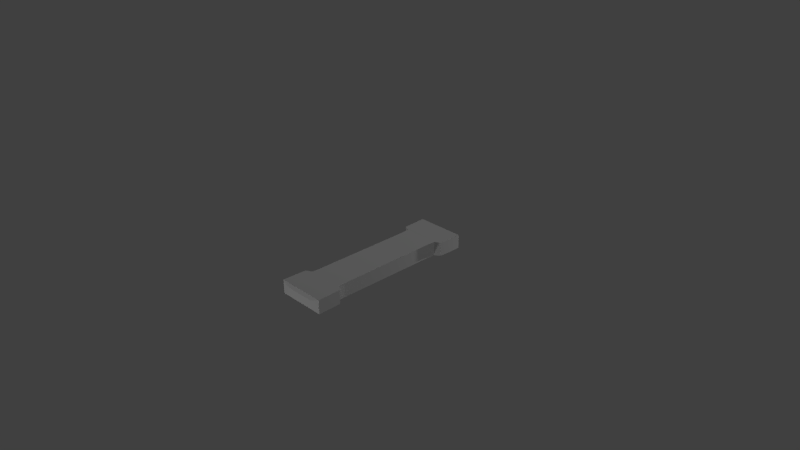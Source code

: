 # Source: arcanoide.blend  (saved by Blender 2.68.0; exported with 4.5.12 LTS)
import bpy
from mathutils import Matrix  # noqa: F401  (used for matrix-valued properties, if any)

bpy.ops.wm.read_factory_settings(use_empty=True)
scene = bpy.context.scene
scene.name = 'Scene'

# ---- collections
col_collection_1 = bpy.data.collections.new('Collection 1'); scene.collection.children.link(col_collection_1)

# ---- materials (node trees are filled in below, after node groups)
mat_material = bpy.data.materials.new('Material')
mat_material.alpha_threshold = 0.0
mat_material.use_transparent_shadow = False
mat_material.roughness = 0.5
mat_material.line_color = (0.0, 0.0, 0.0, 1.0)

# ---- material node trees

# ---- world
world_world = bpy.data.worlds.new('World'); scene.world = world_world
world_world.color = (0.05088, 0.05088, 0.05088)
world_world.use_sun_shadow = False
world_world.sun_shadow_jitter_overblur = 0.0
world_world.cycles.sampling_method = 'MANUAL'
world_world.cycles.sample_map_resolution = 256

# ---- cameras
cam_camera = bpy.data.cameras.new('Camera')
cam_camera.clip_end = 100.0
cam_camera.lens = 35.0
cam_camera.sensor_width = 32.0
cam_camera.sensor_height = 18.0
cam_camera.ortho_scale = 7.314
cam_camera.dof.focus_distance = 0.0
cam_camera.dof.aperture_fstop = 128.0

# ---- lights
light_point_002 = bpy.data.lights.new('Point.002', 'POINT')
light_point_002.transmission_factor = 0.0
light_point_002.energy = 100.0
light_point_002.shadow_buffer_clip_start = 0.5
light_point_002.shadow_soft_size = 0.1
light_point_002.shadow_maximum_resolution = 0.006
light_point_002.use_absolute_resolution = True
light_point_002.cycles.use_multiple_importance_sampling = False
light_point_001 = bpy.data.lights.new('Point.001', 'POINT')
light_point_001.transmission_factor = 0.0
light_point_001.energy = 100.0
light_point_001.shadow_buffer_clip_start = 0.5
light_point_001.shadow_soft_size = 0.1
light_point_001.shadow_maximum_resolution = 0.006
light_point_001.use_absolute_resolution = True
light_point_001.cycles.use_multiple_importance_sampling = False
light_point = bpy.data.lights.new('Point', 'POINT')
light_point.transmission_factor = 0.0
light_point.energy = 100.0
light_point.shadow_buffer_clip_start = 0.5
light_point.shadow_soft_size = 0.1
light_point.shadow_maximum_resolution = 0.006
light_point.use_absolute_resolution = True
light_point.cycles.use_multiple_importance_sampling = False
light_lamp = bpy.data.lights.new('Lamp', 'POINT')
light_lamp.transmission_factor = 0.0
light_lamp.cutoff_distance = 30.0
light_lamp.energy = 100.0
light_lamp.shadow_buffer_clip_start = 1.001
light_lamp.shadow_soft_size = 0.1
light_lamp.shadow_maximum_resolution = 0.006
light_lamp.use_absolute_resolution = True
light_lamp.cycles.use_multiple_importance_sampling = False

# ---- meshes
me_arkanoide = bpy.data.meshes.new('Arkanoide')
me_arkanoide.from_pydata([(0.5475, 0.5041, -0.0095), (-0.4368, 1.004, -0.4065), (0.5475, 1.004, -0.4065), (-0.4368, 0.5041, -0.4065), (0.5475, 0.5041, -0.4065), (-0.4368, 1.004, -0.0095), (0.5475, 1.004, -0.0095), (-0.4368, 0.5041, -0.0095), (-0.4368, 1.433, -0.4065), (0.5475, 1.433, -0.4065), (-0.4368, 1.433, -0.0095), (0.5475, 1.433, -0.0095), (-0.6118, 1.732, -0.3957), (0.7225, 1.732, -0.3957), (-0.6118, 1.732, -0.003578), (0.7225, 1.732, -0.003578), (-0.6336, 2.397, -0.3957), (0.7443, 2.397, -0.3957), (-0.6336, 2.397, -0.003578), (0.7443, 2.397, -0.003578), (0.563, 1.645, -0.4065), (-0.4523, 1.645, -0.4065), (0.563, 1.645, -0.0095), (-0.4523, 1.645, -0.0095), (-0.3666, 2.448, -0.325), (0.4773, 2.448, -0.325), (-0.3666, 2.453, -0.09101), (0.4773, 2.453, -0.09101), (-0.6239, 2.101, -0.003578), (0.7346, 2.101, -0.003578), (-0.6239, 2.101, -0.3957), (0.7346, 2.101, -0.3957), (0.5475, 0.5041, -0.208), (-0.4368, 1.004, -0.208), (0.5475, 1.004, -0.208), (-0.4368, 0.5041, -0.208), (-0.4368, 1.433, -0.208), (0.5475, 1.433, -0.208), (-0.6118, 1.732, -0.208), (0.7225, 1.732, -0.208), (-0.6336, 2.397, -0.208), (0.7443, 2.397, -0.208), (0.563, 1.645, -0.208), (-0.4523, 1.645, -0.208), (-0.3666, 2.451, -0.208), (0.4773, 2.451, -0.208), (-0.6239, 2.101, -0.208), (0.7346, 2.101, -0.208), (0.3869, 0.5041, -0.0095), (0.3869, 1.004, -0.0095), (0.3869, 1.004, -0.4065), (0.3869, 0.5041, -0.4065), (0.3869, 1.433, -0.0095), (0.3869, 1.433, -0.4065), (0.5048, 1.732, -0.003578), (0.5048, 1.732, -0.3957), (0.5195, 2.397, -0.003578), (0.5195, 2.397, -0.3957), (0.3974, 1.645, -0.4065), (0.3974, 1.645, -0.0095), (0.3396, 2.453, -0.09101), (0.3396, 2.448, -0.325), (0.513, 2.101, -0.003578), (0.513, 2.101, -0.3957), (0.3396, 2.451, -0.208), (0.247, 0.5041, -0.0095), (0.247, 1.004, -0.4065), (0.247, 1.433, -0.4065), (0.3151, 1.732, -0.3957), (0.3236, 2.397, -0.3957), (0.253, 1.645, -0.0095), (0.2196, 2.448, -0.325), (0.3198, 2.101, -0.003578), (0.2196, 2.451, -0.208), (0.247, 1.004, -0.0095), (0.247, 0.5041, -0.4065), (0.247, 1.433, -0.0095), (0.3151, 1.732, -0.003578), (0.3236, 2.397, -0.003578), (0.253, 1.645, -0.4065), (0.2196, 2.453, -0.09101), (0.3198, 2.101, -0.3957), (0.08024, 0.5041, -0.0095), (0.08024, 1.004, -0.4065), (0.08024, 1.433, -0.4065), (0.08909, 1.732, -0.3957), (0.09019, 2.397, -0.3957), (0.08102, 1.645, -0.0095), (0.07669, 2.448, -0.325), (0.0897, 2.101, -0.003578), (0.07669, 2.451, -0.208), (0.08024, 1.004, -0.0095), (0.08024, 0.5041, -0.4065), (0.08024, 1.433, -0.0095), (0.08909, 1.732, -0.003578), (0.09019, 2.397, -0.003578), (0.08102, 1.645, -0.4065), (0.07669, 2.453, -0.09101), (0.0897, 2.101, -0.3957), (-0.1022, 0.5041, -0.0095), (-0.1022, 1.004, -0.4065), (-0.1022, 1.433, -0.4065), (-0.1583, 1.732, -0.3957), (-0.1653, 2.397, -0.3957), (-0.1072, 1.645, -0.0095), (-0.07978, 2.448, -0.325), (-0.1622, 2.101, -0.003578), (-0.07978, 2.451, -0.208), (-0.1022, 1.004, -0.0095), (-0.1022, 0.5041, -0.4065), (-0.1022, 1.433, -0.0095), (-0.1583, 1.732, -0.003578), (-0.1653, 2.397, -0.003578), (-0.1072, 1.645, -0.4065), (-0.07978, 2.453, -0.09101), (-0.1622, 2.101, -0.3957), (-0.2833, 0.5041, -0.0095), (-0.2833, 1.004, -0.4065), (-0.2833, 1.433, -0.4065), (-0.4037, 1.732, -0.3957), (-0.4187, 2.397, -0.3957), (-0.294, 1.645, -0.0095), (-0.235, 2.448, -0.325), (-0.4121, 2.101, -0.003578), (-0.235, 2.451, -0.208), (-0.2833, 1.004, -0.0095), (-0.2833, 0.5041, -0.4065), (-0.2833, 1.433, -0.0095), (-0.4037, 1.732, -0.003578), (-0.4187, 2.397, -0.003578), (-0.294, 1.645, -0.4065), (-0.235, 2.453, -0.09101), (-0.4121, 2.101, -0.3957), (0.5475, -0.5041, -0.0095), (-0.4368, -1.004, -0.4065), (0.5475, -1.004, -0.4065), (-0.4368, -0.5041, -0.4065), (0.5475, -0.5041, -0.4065), (-0.4368, -1.004, -0.0095), (0.5475, -1.004, -0.0095), (-0.4368, -0.5041, -0.0095), (-0.4368, 0.0, -0.0095), (-0.4368, 0.0, -0.4065), (0.5475, 0.0, -0.0095), (0.5475, 0.0, -0.4065), (-0.4368, -1.433, -0.4065), (0.5475, -1.433, -0.4065), (-0.4368, -1.433, -0.0095), (0.5475, -1.433, -0.0095), (-0.6118, -1.732, -0.3926), (0.7225, -1.732, -0.3926), (-0.6118, -1.732, -0.007784), (0.7225, -1.732, -0.007784), (-0.6336, -2.397, -0.3926), (0.7443, -2.397, -0.3926), (-0.6336, -2.397, -0.007784), (0.7443, -2.397, -0.007784), (0.563, -1.645, -0.4065), (-0.4523, -1.645, -0.4065), (0.563, -1.645, -0.0095), (-0.4523, -1.645, -0.0095), (-0.3666, -2.448, -0.325), (0.4773, -2.448, -0.325), (-0.3666, -2.453, -0.09101), (0.4773, -2.453, -0.09101), (-0.6239, -2.101, -0.007784), (0.7346, -2.101, -0.007784), (-0.6239, -2.101, -0.3926), (0.7346, -2.101, -0.3926), (0.5475, -0.5041, -0.208), (-0.4368, -1.004, -0.208), (0.5475, -1.004, -0.208), (-0.4368, -0.5041, -0.208), (-0.4368, 0.0, -0.208), (0.5475, 0.0, -0.208), (-0.4368, -1.433, -0.208), (0.5475, -1.433, -0.208), (-0.6118, -1.732, -0.208), (0.7225, -1.732, -0.208), (-0.6336, -2.397, -0.208), (0.7443, -2.397, -0.208), (0.563, -1.645, -0.208), (-0.4523, -1.645, -0.208), (-0.3666, -2.451, -0.208), (0.4773, -2.451, -0.208), (-0.6239, -2.101, -0.208), (0.7346, -2.101, -0.208), (0.3869, -0.5041, -0.0095), (0.3869, -1.004, -0.0095), (0.3869, -1.004, -0.4065), (0.3869, -0.5041, -0.4065), (0.3869, 0.0, -0.4065), (0.3869, 0.0, -0.0095), (0.3869, -1.433, -0.0095), (0.3869, -1.433, -0.4065), (0.5048, -1.732, -0.007784), (0.5048, -1.732, -0.3926), (0.5195, -2.397, -0.007784), (0.5195, -2.397, -0.3926), (0.3974, -1.645, -0.4065), (0.3974, -1.645, -0.0095), (0.3396, -2.453, -0.09101), (0.3396, -2.448, -0.325), (0.513, -2.101, -0.007784), (0.513, -2.101, -0.3926), (0.3396, -2.451, -0.208), (0.247, -0.5041, -0.0095), (0.247, -1.004, -0.4065), (0.247, 0.0, -0.0095), (0.247, -1.433, -0.4065), (0.3151, -1.732, -0.3926), (0.3236, -2.397, -0.3926), (0.253, -1.645, -0.0095), (0.2196, -2.448, -0.325), (0.3198, -2.101, -0.007784), (0.2196, -2.451, -0.208), (0.247, -1.004, -0.0095), (0.247, -0.5041, -0.4065), (0.247, 0.0, -0.4065), (0.247, -1.433, -0.0095), (0.3151, -1.732, -0.007784), (0.3236, -2.397, -0.007784), (0.253, -1.645, -0.4065), (0.2196, -2.453, -0.09101), (0.3198, -2.101, -0.3926), (0.08024, -0.5041, -0.0095), (0.08024, -1.004, -0.4065), (0.08024, 0.0, -0.0095), (0.08024, -1.433, -0.4065), (0.08909, -1.732, -0.3926), (0.09019, -2.397, -0.3926), (0.08102, -1.645, -0.0095), (0.07669, -2.448, -0.325), (0.0897, -2.101, -0.007784), (0.07669, -2.451, -0.208), (0.08024, -1.004, -0.0095), (0.08024, -0.5041, -0.4065), (0.08024, 0.0, -0.4065), (0.08024, -1.433, -0.0095), (0.08909, -1.732, -0.007784), (0.09019, -2.397, -0.007784), (0.08102, -1.645, -0.4065), (0.07669, -2.453, -0.09101), (0.0897, -2.101, -0.3926), (-0.1022, -0.5041, -0.0095), (-0.1022, -1.004, -0.4065), (-0.1022, 0.0, -0.0095), (-0.1022, -1.433, -0.4065), (-0.1583, -1.732, -0.3926), (-0.1653, -2.397, -0.3926), (-0.1072, -1.645, -0.0095), (-0.07978, -2.448, -0.325), (-0.1622, -2.101, -0.007784), (-0.07978, -2.451, -0.208), (-0.1022, -1.004, -0.0095), (-0.1022, -0.5041, -0.4065), (-0.1022, 0.0, -0.4065), (-0.1022, -1.433, -0.0095), (-0.1583, -1.732, -0.007784), (-0.1653, -2.397, -0.007784), (-0.1072, -1.645, -0.4065), (-0.07978, -2.453, -0.09101), (-0.1622, -2.101, -0.3926), (-0.2833, -0.5041, -0.0095), (-0.2833, -1.004, -0.4065), (-0.2833, 0.0, -0.0095), (-0.2833, -1.433, -0.4065), (-0.4037, -1.732, -0.3926), (-0.4187, -2.397, -0.3926), (-0.294, -1.645, -0.0095), (-0.235, -2.448, -0.325), (-0.4121, -2.101, -0.007784), (-0.235, -2.451, -0.208), (-0.2833, -1.004, -0.0095), (-0.2833, -0.5041, -0.4065), (-0.2833, 0.0, -0.4065), (-0.2833, -1.433, -0.0095), (-0.4037, -1.732, -0.007784), (-0.4187, -2.397, -0.007784), (-0.294, -1.645, -0.4065), (-0.235, -2.453, -0.09101), (-0.4121, -2.101, -0.3926)], [], [(35, 33, 1, 3), (49, 6, 11, 52), (191, 51, 4, 144), (130, 21, 12, 119), (51, 50, 2, 4), (116, 125, 5, 7), (34, 32, 4, 2), (32, 174, 144, 4), (265, 116, 7, 141), (173, 35, 3, 142), (33, 5, 10, 36), (117, 1, 8, 118), (34, 2, 9, 37), (62, 29, 19, 56), (42, 20, 13, 39), (59, 22, 15, 54), (43, 23, 14, 38), (120, 16, 24, 122), (46, 28, 18, 40), (132, 30, 16, 120), (47, 31, 17, 41), (118, 8, 21, 130), (37, 9, 20, 42), (52, 11, 22, 59), (36, 10, 23, 43), (64, 45, 25, 61), (41, 17, 25, 45), (56, 19, 27, 60), (40, 18, 26, 44), (54, 15, 29, 62), (38, 14, 28, 46), (119, 12, 30, 132), (39, 13, 31, 47), (7, 5, 33, 35), (6, 0, 32, 34), (0, 143, 174, 32), (141, 7, 35, 173), (1, 33, 36, 8), (6, 34, 37, 11), (22, 42, 39, 15), (21, 43, 38, 12), (30, 46, 40, 16), (29, 47, 41, 19), (11, 37, 42, 22), (8, 36, 43, 21), (60, 27, 45, 64), (19, 41, 45, 27), (16, 40, 44, 24), (12, 38, 46, 30), (15, 39, 47, 29), (74, 49, 52, 76), (218, 75, 51, 191), (20, 58, 55, 13), (75, 66, 50, 51), (0, 6, 49, 48), (143, 0, 48, 192), (2, 50, 53, 9), (72, 62, 56, 78), (70, 59, 54, 77), (17, 57, 61, 25), (31, 63, 57, 17), (9, 53, 58, 20), (76, 52, 59, 70), (73, 64, 61, 71), (78, 56, 60, 80), (77, 54, 62, 72), (13, 55, 63, 31), (80, 60, 64, 73), (58, 79, 68, 55), (48, 49, 74, 65), (192, 48, 65, 208), (50, 66, 67, 53), (57, 69, 71, 61), (63, 81, 69, 57), (53, 67, 79, 58), (55, 68, 81, 63), (91, 74, 76, 93), (237, 92, 75, 218), (92, 83, 66, 75), (89, 72, 78, 95), (87, 70, 77, 94), (93, 76, 70, 87), (90, 73, 71, 88), (95, 78, 80, 97), (94, 77, 72, 89), (97, 80, 73, 90), (79, 96, 85, 68), (65, 74, 91, 82), (208, 65, 82, 227), (66, 83, 84, 67), (69, 86, 88, 71), (81, 98, 86, 69), (67, 84, 96, 79), (68, 85, 98, 81), (108, 91, 93, 110), (256, 109, 92, 237), (109, 100, 83, 92), (106, 89, 95, 112), (104, 87, 94, 111), (110, 93, 87, 104), (107, 90, 88, 105), (112, 95, 97, 114), (111, 94, 89, 106), (114, 97, 90, 107), (96, 113, 102, 85), (82, 91, 108, 99), (227, 82, 99, 246), (83, 100, 101, 84), (86, 103, 105, 88), (98, 115, 103, 86), (84, 101, 113, 96), (85, 102, 115, 98), (125, 108, 110, 127), (275, 126, 109, 256), (126, 117, 100, 109), (123, 106, 112, 129), (121, 104, 111, 128), (127, 110, 104, 121), (124, 107, 105, 122), (129, 112, 114, 131), (128, 111, 106, 123), (131, 114, 107, 124), (113, 130, 119, 102), (99, 108, 125, 116), (246, 99, 116, 265), (100, 117, 118, 101), (103, 120, 122, 105), (115, 132, 120, 103), (101, 118, 130, 113), (102, 119, 132, 115), (5, 125, 127, 10), (142, 3, 126, 275), (3, 1, 117, 126), (28, 123, 129, 18), (23, 121, 128, 14), (10, 127, 121, 23), (44, 124, 122, 24), (18, 129, 131, 26), (14, 128, 123, 28), (26, 131, 124, 44), (172, 136, 134, 170), (188, 193, 148, 139), (191, 144, 137, 190), (279, 267, 149, 158), (190, 137, 135, 189), (263, 140, 138, 273), (171, 135, 137, 169), (169, 137, 144, 174), (265, 141, 140, 263), (173, 142, 136, 172), (170, 175, 147, 138), (264, 266, 145, 134), (171, 176, 146, 135), (203, 197, 156, 166), (181, 178, 150, 157), (200, 195, 152, 159), (182, 177, 151, 160), (268, 270, 161, 153), (185, 179, 155, 165), (281, 268, 153, 167), (186, 180, 154, 168), (266, 279, 158, 145), (176, 181, 157, 146), (193, 200, 159, 148), (175, 182, 160, 147), (205, 202, 162, 184), (180, 184, 162, 154), (197, 201, 164, 156), (179, 183, 163, 155), (195, 203, 166, 152), (177, 185, 165, 151), (267, 281, 167, 149), (178, 186, 168, 150), (140, 172, 170, 138), (139, 171, 169, 133), (133, 169, 174, 143), (141, 173, 172, 140), (134, 145, 175, 170), (139, 148, 176, 171), (159, 152, 178, 181), (158, 149, 177, 182), (167, 153, 179, 185), (166, 156, 180, 186), (148, 159, 181, 176), (145, 158, 182, 175), (201, 205, 184, 164), (156, 164, 184, 180), (153, 161, 183, 179), (149, 167, 185, 177), (152, 166, 186, 178), (216, 219, 193, 188), (218, 191, 190, 217), (157, 150, 196, 199), (217, 190, 189, 207), (133, 187, 188, 139), (143, 192, 187, 133), (135, 146, 194, 189), (214, 221, 197, 203), (212, 220, 195, 200), (154, 162, 202, 198), (168, 154, 198, 204), (146, 157, 199, 194), (219, 212, 200, 193), (215, 213, 202, 205), (221, 223, 201, 197), (220, 214, 203, 195), (150, 168, 204, 196), (223, 215, 205, 201), (199, 196, 210, 222), (187, 206, 216, 188), (192, 208, 206, 187), (189, 194, 209, 207), (198, 202, 213, 211), (204, 198, 211, 224), (194, 199, 222, 209), (196, 204, 224, 210), (235, 238, 219, 216), (237, 218, 217, 236), (236, 217, 207, 226), (233, 240, 221, 214), (231, 239, 220, 212), (238, 231, 212, 219), (234, 232, 213, 215), (240, 242, 223, 221), (239, 233, 214, 220), (242, 234, 215, 223), (222, 210, 229, 241), (206, 225, 235, 216), (208, 227, 225, 206), (207, 209, 228, 226), (211, 213, 232, 230), (224, 211, 230, 243), (209, 222, 241, 228), (210, 224, 243, 229), (254, 257, 238, 235), (256, 237, 236, 255), (255, 236, 226, 245), (252, 259, 240, 233), (250, 258, 239, 231), (257, 250, 231, 238), (253, 251, 232, 234), (259, 261, 242, 240), (258, 252, 233, 239), (261, 253, 234, 242), (241, 229, 248, 260), (225, 244, 254, 235), (227, 246, 244, 225), (226, 228, 247, 245), (230, 232, 251, 249), (243, 230, 249, 262), (228, 241, 260, 247), (229, 243, 262, 248), (273, 276, 257, 254), (275, 256, 255, 274), (274, 255, 245, 264), (271, 278, 259, 252), (269, 277, 258, 250), (276, 269, 250, 257), (272, 270, 251, 253), (278, 280, 261, 259), (277, 271, 252, 258), (280, 272, 253, 261), (260, 248, 267, 279), (244, 263, 273, 254), (246, 265, 263, 244), (245, 247, 266, 264), (249, 251, 270, 268), (262, 249, 268, 281), (247, 260, 279, 266), (248, 262, 281, 267), (138, 147, 276, 273), (142, 275, 274, 136), (136, 274, 264, 134), (165, 155, 278, 271), (160, 151, 277, 269), (147, 160, 269, 276), (183, 161, 270, 272), (155, 163, 280, 278), (151, 165, 271, 277), (163, 183, 272, 280)])
_uv = me_arkanoide.uv_layers.new(name='UVMap')
_uv.uv.foreach_set('vector', [0.588, 0.3246, 0.6771, 0.3251, 0.6763, 0.3608, 0.5877, 0.3593, 0.671, 0.1431, 0.6691, 0.1156, 0.7437, 0.1078, 0.7462, 0.1371, 0.4999, 0.4995, 0.5844, 0.5008, 0.5835, 0.5276, 0.4999, 0.5262, 0.7929, 0.398, 0.8003, 0.3671, 0.8291, 0.3572, 0.8132, 0.3835, 0.5844, 0.5008, 0.6683, 0.5046, 0.6666, 0.5315, 0.5835, 0.5276, 0.5878, 0.2628, 0.6766, 0.2614, 0.6771, 0.2891, 0.588, 0.2898, 0.6664, 0.08277, 0.5836, 0.08688, 0.5827, 0.05431, 0.6636, 0.05078, 0.5836, 0.08688, 0.5, 0.08797, 0.5, 0.0552, 0.5827, 0.05431, 0.5, 0.2633, 0.5878, 0.2628, 0.588, 0.2898, 0.5, 0.29, 0.5, 0.3245, 0.588, 0.3246, 0.5877, 0.3593, 0.5, 0.3589, 0.6771, 0.3251, 0.6771, 0.2891, 0.7578, 0.2878, 0.7576, 0.3265, 0.6752, 0.3885, 0.6763, 0.3608, 0.7567, 0.3642, 0.7534, 0.3937, 0.6664, 0.08277, 0.6636, 0.05078, 0.7311, 0.04256, 0.7373, 0.07412, 0.8599, 0.1119, 0.857, 0.07612, 0.9026, 0.06917, 0.9071, 0.106, 0.7718, 0.06573, 0.7631, 0.03507, 0.7887, 0.02322, 0.7977, 0.05596, 0.7844, 0.1331, 0.7845, 0.1011, 0.8088, 0.08414, 0.8002, 0.115, 0.7984, 0.3272, 0.8014, 0.2877, 0.8308, 0.2992, 0.8261, 0.3276, 0.9193, 0.4019, 0.9247, 0.3667, 0.9375, 0.4132, 0.9343, 0.4344, 0.8794, 0.3292, 0.879, 0.2945, 0.9257, 0.2926, 0.9262, 0.3298, 0.8718, 0.3961, 0.8776, 0.3622, 0.9247, 0.3667, 0.9193, 0.4019, 0.8507, 0.04336, 0.8433, 0.009856, 0.888, 7.82e-05, 0.8955, 0.03427, 0.7534, 0.3937, 0.7567, 0.3642, 0.8003, 0.3671, 0.7929, 0.398, 0.7373, 0.07412, 0.7311, 0.04256, 0.7631, 0.03507, 0.7718, 0.06573, 0.7462, 0.1371, 0.7437, 0.1078, 0.7845, 0.1011, 0.7844, 0.1331, 0.7576, 0.3265, 0.7578, 0.2878, 0.8014, 0.2877, 0.7984, 0.3272, 0.9391, 0.5306, 0.9356, 0.5528, 0.9168, 0.5499, 0.9202, 0.5276, 0.9286, 0.597, 0.8914, 0.5907, 0.9168, 0.5499, 0.9356, 0.5528, 0.973, 0.566, 0.9659, 0.6027, 0.9544, 0.5557, 0.9581, 0.5336, 0.9623, 0.3714, 0.9999, 0.377, 0.9751, 0.4185, 0.9563, 0.4159, 0.8002, 0.115, 0.8088, 0.08414, 0.857, 0.07612, 0.8599, 0.1119, 0.8261, 0.3276, 0.8308, 0.2992, 0.879, 0.2945, 0.8794, 0.3292, 0.8132, 0.3835, 0.8291, 0.3572, 0.8776, 0.3622, 0.8718, 0.3961, 0.7977, 0.05596, 0.7887, 0.02322, 0.8433, 0.009856, 0.8507, 0.04336, 0.588, 0.2898, 0.6771, 0.2891, 0.6771, 0.3251, 0.588, 0.3246, 0.6691, 0.1156, 0.5847, 0.1199, 0.5836, 0.08688, 0.6664, 0.08277, 0.5847, 0.1199, 0.5, 0.1211, 0.5, 0.08797, 0.5836, 0.08688, 0.5, 0.29, 0.588, 0.2898, 0.588, 0.3246, 0.5, 0.3245, 0.6763, 0.3608, 0.6771, 0.3251, 0.7576, 0.3265, 0.7567, 0.3642, 0.6691, 0.1156, 0.6664, 0.08277, 0.7373, 0.07412, 0.7437, 0.1078, 0.7845, 0.1011, 0.7718, 0.06573, 0.7977, 0.05596, 0.8088, 0.08414, 0.8003, 0.3671, 0.7984, 0.3272, 0.8261, 0.3276, 0.8291, 0.3572, 0.8776, 0.3622, 0.8794, 0.3292, 0.9262, 0.3298, 0.9247, 0.3667, 0.857, 0.07612, 0.8507, 0.04336, 0.8955, 0.03427, 0.9026, 0.06917, 0.7437, 0.1078, 0.7373, 0.07412, 0.7718, 0.06573, 0.7845, 0.1011, 0.7567, 0.3642, 0.7576, 0.3265, 0.7984, 0.3272, 0.8003, 0.3671, 0.9581, 0.5336, 0.9544, 0.5557, 0.9356, 0.5528, 0.9391, 0.5306, 0.9659, 0.6027, 0.9286, 0.597, 0.9356, 0.5528, 0.9544, 0.5557, 0.9247, 0.3667, 0.9623, 0.3714, 0.9563, 0.4159, 0.9375, 0.4132, 0.8291, 0.3572, 0.8261, 0.3276, 0.8794, 0.3292, 0.8776, 0.3622, 0.8088, 0.08414, 0.7977, 0.05596, 0.8507, 0.04336, 0.857, 0.07612, 0.6724, 0.1674, 0.671, 0.1431, 0.7462, 0.1371, 0.748, 0.1621, 0.4999, 0.476, 0.5851, 0.4772, 0.5844, 0.5008, 0.4999, 0.4995, 0.7718, 0.5436, 0.7752, 0.5164, 0.7879, 0.536, 0.7831, 0.5716, 0.5851, 0.4772, 0.6698, 0.481, 0.6683, 0.5046, 0.5844, 0.5008, 0.5847, 0.1199, 0.6691, 0.1156, 0.671, 0.1431, 0.5855, 0.147, 0.5, 0.1211, 0.5847, 0.1199, 0.5855, 0.147, 0.5, 0.1482, 0.6666, 0.5315, 0.6683, 0.5046, 0.7402, 0.5105, 0.7375, 0.537, 0.862, 0.1428, 0.8599, 0.1119, 0.9071, 0.106, 0.91, 0.1377, 0.7855, 0.1586, 0.7844, 0.1331, 0.8002, 0.115, 0.8007, 0.147, 0.8914, 0.5907, 0.8963, 0.5539, 0.9202, 0.5276, 0.9168, 0.5499, 0.8431, 0.5822, 0.8482, 0.5459, 0.8963, 0.5539, 0.8914, 0.5907, 0.7375, 0.537, 0.7402, 0.5105, 0.7752, 0.5164, 0.7718, 0.5436, 0.748, 0.1621, 0.7462, 0.1371, 0.7844, 0.1331, 0.7855, 0.1586, 0.9422, 0.5111, 0.9391, 0.5306, 0.9202, 0.5276, 0.9231, 0.5082, 0.9785, 0.5342, 0.973, 0.566, 0.9581, 0.5336, 0.9612, 0.5141, 0.8007, 0.147, 0.8002, 0.115, 0.8599, 0.1119, 0.862, 0.1428, 0.7831, 0.5716, 0.7879, 0.536, 0.8482, 0.5459, 0.8431, 0.5822, 0.9612, 0.5141, 0.9581, 0.5336, 0.9391, 0.5306, 0.9422, 0.5111, 0.7752, 0.5164, 0.7782, 0.4923, 0.792, 0.5047, 0.7879, 0.536, 0.5855, 0.147, 0.671, 0.1431, 0.6724, 0.1674, 0.5861, 0.1709, 0.5, 0.1482, 0.5855, 0.147, 0.5861, 0.1709, 0.5, 0.172, 0.6683, 0.5046, 0.6698, 0.481, 0.7427, 0.487, 0.7402, 0.5105, 0.8963, 0.5539, 0.901, 0.5221, 0.9231, 0.5082, 0.9202, 0.5276, 0.8482, 0.5459, 0.8528, 0.5143, 0.901, 0.5221, 0.8963, 0.5539, 0.7402, 0.5105, 0.7427, 0.487, 0.7782, 0.4923, 0.7752, 0.5164, 0.7879, 0.536, 0.792, 0.5047, 0.8528, 0.5143, 0.8482, 0.5459, 0.674, 0.1966, 0.6724, 0.1674, 0.748, 0.1621, 0.7502, 0.1918, 0.4999, 0.4478, 0.5859, 0.4489, 0.5851, 0.4772, 0.4999, 0.476, 0.5859, 0.4489, 0.6716, 0.4524, 0.6698, 0.481, 0.5851, 0.4772, 0.8652, 0.1801, 0.862, 0.1428, 0.91, 0.1377, 0.9134, 0.1753, 0.7877, 0.1888, 0.7855, 0.1586, 0.8007, 0.147, 0.8034, 0.186, 0.7502, 0.1918, 0.748, 0.1621, 0.7855, 0.1586, 0.7877, 0.1888, 0.9457, 0.4879, 0.9422, 0.5111, 0.9231, 0.5082, 0.9267, 0.485, 0.9846, 0.496, 0.9785, 0.5342, 0.9612, 0.5141, 0.9648, 0.4908, 0.8034, 0.186, 0.8007, 0.147, 0.862, 0.1428, 0.8652, 0.1801, 0.9648, 0.4908, 0.9612, 0.5141, 0.9422, 0.5111, 0.9457, 0.4879, 0.7782, 0.4923, 0.7821, 0.4632, 0.7973, 0.4668, 0.792, 0.5047, 0.5861, 0.1709, 0.6724, 0.1674, 0.674, 0.1966, 0.5868, 0.1996, 0.5, 0.172, 0.5861, 0.1709, 0.5868, 0.1996, 0.5, 0.2005, 0.6698, 0.481, 0.6716, 0.4524, 0.7458, 0.4586, 0.7427, 0.487, 0.901, 0.5221, 0.9067, 0.4842, 0.9267, 0.485, 0.9231, 0.5082, 0.8528, 0.5143, 0.8583, 0.4767, 0.9067, 0.4842, 0.901, 0.5221, 0.7427, 0.487, 0.7458, 0.4586, 0.7821, 0.4632, 0.7782, 0.4923, 0.792, 0.5047, 0.7973, 0.4668, 0.8583, 0.4767, 0.8528, 0.5143, 0.6754, 0.2289, 0.674, 0.1966, 0.7502, 0.1918, 0.7527, 0.2248, 0.4999, 0.4166, 0.5866, 0.4175, 0.5859, 0.4489, 0.4999, 0.4478, 0.5866, 0.4175, 0.6735, 0.4206, 0.6716, 0.4524, 0.5859, 0.4489, 0.8695, 0.2211, 0.8652, 0.1801, 0.9134, 0.1753, 0.9178, 0.2162, 0.7909, 0.2221, 0.7877, 0.1888, 0.8034, 0.186, 0.808, 0.2291, 0.7527, 0.2248, 0.7502, 0.1918, 0.7877, 0.1888, 0.7909, 0.2221, 0.9496, 0.4624, 0.9457, 0.4879, 0.9267, 0.485, 0.9305, 0.4596, 0.9908, 0.4541, 0.9846, 0.496, 0.9648, 0.4908, 0.9686, 0.4652, 0.808, 0.2291, 0.8034, 0.186, 0.8652, 0.1801, 0.8695, 0.2211, 0.9686, 0.4652, 0.9648, 0.4908, 0.9457, 0.4879, 0.9496, 0.4624, 0.7821, 0.4632, 0.7869, 0.4309, 0.8039, 0.4248, 0.7973, 0.4668, 0.5868, 0.1996, 0.674, 0.1966, 0.6754, 0.2289, 0.5874, 0.2312, 0.5, 0.2005, 0.5868, 0.1996, 0.5874, 0.2312, 0.5, 0.2319, 0.6716, 0.4524, 0.6735, 0.4206, 0.7495, 0.4266, 0.7458, 0.4586, 0.9067, 0.4842, 0.9131, 0.4427, 0.9305, 0.4596, 0.9267, 0.485, 0.8583, 0.4767, 0.8649, 0.4357, 0.9131, 0.4427, 0.9067, 0.4842, 0.7458, 0.4586, 0.7495, 0.4266, 0.7869, 0.4309, 0.7821, 0.4632, 0.7973, 0.4668, 0.8039, 0.4248, 0.8649, 0.4357, 0.8583, 0.4767, 0.6766, 0.2614, 0.6754, 0.2289, 0.7527, 0.2248, 0.7555, 0.2583, 0.5, 0.3855, 0.5873, 0.3861, 0.5866, 0.4175, 0.4999, 0.4166, 0.5873, 0.3861, 0.6752, 0.3885, 0.6735, 0.4206, 0.5866, 0.4175, 0.8747, 0.2608, 0.8695, 0.2211, 0.9178, 0.2162, 0.9226, 0.2571, 0.7955, 0.2557, 0.7909, 0.2221, 0.808, 0.2291, 0.8154, 0.2715, 0.7555, 0.2583, 0.7527, 0.2248, 0.7909, 0.2221, 0.7955, 0.2557, 0.9533, 0.4372, 0.9496, 0.4624, 0.9305, 0.4596, 0.9343, 0.4344, 0.9962, 0.4125, 0.9908, 0.4541, 0.9686, 0.4652, 0.9723, 0.4399, 0.8154, 0.2715, 0.808, 0.2291, 0.8695, 0.2211, 0.8747, 0.2608, 0.9723, 0.4399, 0.9686, 0.4652, 0.9496, 0.4624, 0.9533, 0.4372, 0.7869, 0.4309, 0.7929, 0.398, 0.8132, 0.3835, 0.8039, 0.4248, 0.5874, 0.2312, 0.6754, 0.2289, 0.6766, 0.2614, 0.5878, 0.2628, 0.5, 0.2319, 0.5874, 0.2312, 0.5878, 0.2628, 0.5, 0.2633, 0.6735, 0.4206, 0.6752, 0.3885, 0.7534, 0.3937, 0.7495, 0.4266, 0.9131, 0.4427, 0.9193, 0.4019, 0.9343, 0.4344, 0.9305, 0.4596, 0.8649, 0.4357, 0.8718, 0.3961, 0.9193, 0.4019, 0.9131, 0.4427, 0.7495, 0.4266, 0.7534, 0.3937, 0.7929, 0.398, 0.7869, 0.4309, 0.8039, 0.4248, 0.8132, 0.3835, 0.8718, 0.3961, 0.8649, 0.4357, 0.6771, 0.2891, 0.6766, 0.2614, 0.7555, 0.2583, 0.7578, 0.2878, 0.5, 0.3589, 0.5877, 0.3593, 0.5873, 0.3861, 0.5, 0.3855, 0.5877, 0.3593, 0.6763, 0.3608, 0.6752, 0.3885, 0.5873, 0.3861, 0.879, 0.2945, 0.8747, 0.2608, 0.9226, 0.2571, 0.9257, 0.2926, 0.8014, 0.2877, 0.7955, 0.2557, 0.8154, 0.2715, 0.8308, 0.2992, 0.7578, 0.2878, 0.7555, 0.2583, 0.7955, 0.2557, 0.8014, 0.2877, 0.9563, 0.4159, 0.9533, 0.4372, 0.9343, 0.4344, 0.9375, 0.4132, 0.9999, 0.377, 0.9962, 0.4125, 0.9723, 0.4399, 0.9751, 0.4185, 0.8308, 0.2992, 0.8154, 0.2715, 0.8747, 0.2608, 0.879, 0.2945, 0.9751, 0.4185, 0.9723, 0.4399, 0.9533, 0.4372, 0.9563, 0.4159, 0.4119, 0.3246, 0.4122, 0.3593, 0.3236, 0.3608, 0.3228, 0.3251, 0.329, 0.1431, 0.2537, 0.1371, 0.2562, 0.1078, 0.3308, 0.1156, 0.4999, 0.4995, 0.4999, 0.5262, 0.4163, 0.5276, 0.4155, 0.5008, 0.207, 0.398, 0.1867, 0.3834, 0.1709, 0.3571, 0.1997, 0.3671, 0.4155, 0.5008, 0.4163, 0.5276, 0.3332, 0.5314, 0.3315, 0.5046, 0.4121, 0.2628, 0.4119, 0.2898, 0.3228, 0.289, 0.3234, 0.2614, 0.3335, 0.08276, 0.3363, 0.05078, 0.4172, 0.05431, 0.4163, 0.08687, 0.4163, 0.08687, 0.4172, 0.05431, 0.5, 0.0552, 0.5, 0.08797, 0.5, 0.2633, 0.5, 0.29, 0.4119, 0.2898, 0.4121, 0.2628, 0.5, 0.3245, 0.5, 0.3589, 0.4122, 0.3593, 0.4119, 0.3246, 0.3228, 0.3251, 0.2424, 0.3264, 0.2421, 0.2878, 0.3228, 0.289, 0.3247, 0.3884, 0.2465, 0.3937, 0.2432, 0.3642, 0.3236, 0.3608, 0.3335, 0.08276, 0.2626, 0.07411, 0.2688, 0.04255, 0.3363, 0.05078, 0.1401, 0.1119, 0.09287, 0.106, 0.09737, 0.06916, 0.143, 0.07611, 0.2282, 0.06572, 0.2022, 0.05595, 0.2112, 0.02322, 0.2368, 0.03506, 0.2156, 0.1331, 0.1997, 0.115, 0.1911, 0.08413, 0.2155, 0.1011, 0.2015, 0.3271, 0.1738, 0.3275, 0.1692, 0.2992, 0.1985, 0.2877, 0.0806, 0.4018, 0.06563, 0.4343, 0.06248, 0.4131, 0.07526, 0.3666, 0.1206, 0.3291, 0.07374, 0.3297, 0.07422, 0.2925, 0.1209, 0.2945, 0.1281, 0.396, 0.0806, 0.4018, 0.07526, 0.3666, 0.1223, 0.3621, 0.1492, 0.04335, 0.1045, 0.03427, 0.1119, 7.762e-05, 0.1567, 0.009854, 0.2465, 0.3937, 0.207, 0.398, 0.1997, 0.3671, 0.2432, 0.3642, 0.2626, 0.07411, 0.2282, 0.06572, 0.2368, 0.03506, 0.2688, 0.04255, 0.2537, 0.1371, 0.2156, 0.1331, 0.2155, 0.1011, 0.2562, 0.1078, 0.2424, 0.3264, 0.2015, 0.3271, 0.1985, 0.2877, 0.2421, 0.2878, 0.0607, 0.5304, 0.07967, 0.5275, 0.08299, 0.5497, 0.06415, 0.5526, 0.07119, 0.5969, 0.06415, 0.5526, 0.08299, 0.5497, 0.1084, 0.5906, 0.02675, 0.5659, 0.04169, 0.5334, 0.04535, 0.5555, 0.03379, 0.6025, 0.03763, 0.3713, 0.04366, 0.4158, 0.02482, 0.4184, 7.762e-05, 0.3768, 0.1997, 0.115, 0.1401, 0.1119, 0.143, 0.07611, 0.1911, 0.08413, 0.1738, 0.3275, 0.1206, 0.3291, 0.1209, 0.2945, 0.1692, 0.2992, 0.1867, 0.3834, 0.1281, 0.396, 0.1223, 0.3621, 0.1709, 0.3571, 0.2022, 0.05595, 0.1492, 0.04335, 0.1567, 0.009854, 0.2112, 0.02322, 0.4119, 0.2898, 0.4119, 0.3246, 0.3228, 0.3251, 0.3228, 0.289, 0.3308, 0.1156, 0.3335, 0.08276, 0.4163, 0.08687, 0.4153, 0.1199, 0.4153, 0.1199, 0.4163, 0.08687, 0.5, 0.08797, 0.5, 0.1211, 0.5, 0.29, 0.5, 0.3245, 0.4119, 0.3246, 0.4119, 0.2898, 0.3236, 0.3608, 0.2432, 0.3642, 0.2424, 0.3264, 0.3228, 0.3251, 0.3308, 0.1156, 0.2562, 0.1078, 0.2626, 0.07411, 0.3335, 0.08276, 0.2155, 0.1011, 0.1911, 0.08413, 0.2022, 0.05595, 0.2282, 0.06572, 0.1997, 0.3671, 0.1709, 0.3571, 0.1738, 0.3275, 0.2015, 0.3271, 0.1223, 0.3621, 0.07526, 0.3666, 0.07374, 0.3297, 0.1206, 0.3291, 0.143, 0.07611, 0.09737, 0.06916, 0.1045, 0.03427, 0.1492, 0.04335, 0.2562, 0.1078, 0.2155, 0.1011, 0.2282, 0.06572, 0.2626, 0.07411, 0.2432, 0.3642, 0.1997, 0.3671, 0.2015, 0.3271, 0.2424, 0.3264, 0.04169, 0.5334, 0.0607, 0.5304, 0.06415, 0.5526, 0.04535, 0.5555, 0.03379, 0.6025, 0.04535, 0.5555, 0.06415, 0.5526, 0.07119, 0.5969, 0.07526, 0.3666, 0.06248, 0.4131, 0.04366, 0.4158, 0.03763, 0.3713, 0.1709, 0.3571, 0.1223, 0.3621, 0.1206, 0.3291, 0.1738, 0.3275, 0.1911, 0.08413, 0.143, 0.07611, 0.1492, 0.04335, 0.2022, 0.05595, 0.3275, 0.1674, 0.2519, 0.1621, 0.2537, 0.1371, 0.329, 0.1431, 0.4999, 0.476, 0.4999, 0.4995, 0.4155, 0.5008, 0.4148, 0.4772, 0.2281, 0.5436, 0.2168, 0.5716, 0.2119, 0.536, 0.2247, 0.5163, 0.4148, 0.4772, 0.4155, 0.5008, 0.3315, 0.5046, 0.33, 0.4809, 0.4153, 0.1199, 0.4145, 0.147, 0.329, 0.1431, 0.3308, 0.1156, 0.5, 0.1211, 0.5, 0.1482, 0.4145, 0.147, 0.4153, 0.1199, 0.3332, 0.5314, 0.2624, 0.537, 0.2596, 0.5105, 0.3315, 0.5046, 0.1379, 0.1427, 0.08993, 0.1377, 0.09287, 0.106, 0.1401, 0.1119, 0.2145, 0.1586, 0.1993, 0.147, 0.1997, 0.115, 0.2156, 0.1331, 0.1084, 0.5906, 0.08299, 0.5497, 0.07967, 0.5275, 0.1035, 0.5538, 0.1567, 0.5821, 0.1084, 0.5906, 0.1035, 0.5538, 0.1516, 0.5458, 0.2624, 0.537, 0.2281, 0.5436, 0.2247, 0.5163, 0.2596, 0.5105, 0.2519, 0.1621, 0.2145, 0.1586, 0.2156, 0.1331, 0.2537, 0.1371, 0.0577, 0.5109, 0.07671, 0.508, 0.07967, 0.5275, 0.0607, 0.5304, 0.02133, 0.534, 0.03865, 0.5139, 0.04169, 0.5334, 0.02675, 0.5659, 0.1993, 0.147, 0.1379, 0.1427, 0.1401, 0.1119, 0.1997, 0.115, 0.2168, 0.5716, 0.1567, 0.5821, 0.1516, 0.5458, 0.2119, 0.536, 0.03865, 0.5139, 0.0577, 0.5109, 0.0607, 0.5304, 0.04169, 0.5334, 0.2247, 0.5163, 0.2119, 0.536, 0.2078, 0.5046, 0.2216, 0.4923, 0.4145, 0.147, 0.4138, 0.1709, 0.3275, 0.1674, 0.329, 0.1431, 0.5, 0.1482, 0.5, 0.172, 0.4138, 0.1709, 0.4145, 0.147, 0.3315, 0.5046, 0.2596, 0.5105, 0.2572, 0.487, 0.33, 0.4809, 0.1035, 0.5538, 0.07967, 0.5275, 0.07671, 0.508, 0.09885, 0.522, 0.1516, 0.5458, 0.1035, 0.5538, 0.09885, 0.522, 0.1471, 0.5142, 0.2596, 0.5105, 0.2247, 0.5163, 0.2216, 0.4923, 0.2572, 0.487, 0.2119, 0.536, 0.1516, 0.5458, 0.1471, 0.5142, 0.2078, 0.5046, 0.3259, 0.1966, 0.2498, 0.1918, 0.2519, 0.1621, 0.3275, 0.1674, 0.4999, 0.4478, 0.4999, 0.476, 0.4148, 0.4772, 0.414, 0.4488, 0.414, 0.4488, 0.4148, 0.4772, 0.33, 0.4809, 0.3283, 0.4524, 0.1348, 0.1801, 0.08658, 0.1753, 0.08993, 0.1377, 0.1379, 0.1427, 0.2123, 0.1887, 0.1965, 0.186, 0.1993, 0.147, 0.2145, 0.1586, 0.2498, 0.1918, 0.2123, 0.1887, 0.2145, 0.1586, 0.2519, 0.1621, 0.05416, 0.4877, 0.0732, 0.4848, 0.07671, 0.508, 0.0577, 0.5109, 0.01532, 0.4958, 0.03509, 0.4906, 0.03865, 0.5139, 0.02133, 0.534, 0.1965, 0.186, 0.1348, 0.1801, 0.1379, 0.1427, 0.1993, 0.147, 0.03509, 0.4906, 0.05416, 0.4877, 0.0577, 0.5109, 0.03865, 0.5139, 0.2216, 0.4923, 0.2078, 0.5046, 0.2026, 0.4668, 0.2178, 0.4632, 0.4138, 0.1709, 0.4131, 0.1996, 0.3259, 0.1966, 0.3275, 0.1674, 0.5, 0.172, 0.5, 0.2005, 0.4131, 0.1996, 0.4138, 0.1709, 0.33, 0.4809, 0.2572, 0.487, 0.2541, 0.4585, 0.3283, 0.4524, 0.09885, 0.522, 0.07671, 0.508, 0.0732, 0.4848, 0.09315, 0.484, 0.1471, 0.5142, 0.09885, 0.522, 0.09315, 0.484, 0.1415, 0.4766, 0.2572, 0.487, 0.2216, 0.4923, 0.2178, 0.4632, 0.2541, 0.4585, 0.2078, 0.5046, 0.1471, 0.5142, 0.1415, 0.4766, 0.2026, 0.4668, 0.3245, 0.2289, 0.2472, 0.2247, 0.2498, 0.1918, 0.3259, 0.1966, 0.4999, 0.4166, 0.4999, 0.4478, 0.414, 0.4488, 0.4133, 0.4175, 0.4133, 0.4175, 0.414, 0.4488, 0.3283, 0.4524, 0.3264, 0.4206, 0.1304, 0.221, 0.08212, 0.2162, 0.08658, 0.1753, 0.1348, 0.1801, 0.209, 0.222, 0.192, 0.229, 0.1965, 0.186, 0.2123, 0.1887, 0.2472, 0.2247, 0.209, 0.222, 0.2123, 0.1887, 0.2498, 0.1918, 0.05035, 0.4622, 0.06936, 0.4594, 0.0732, 0.4848, 0.05416, 0.4877, 0.009174, 0.4539, 0.03129, 0.465, 0.03509, 0.4906, 0.01532, 0.4958, 0.192, 0.229, 0.1304, 0.221, 0.1348, 0.1801, 0.1965, 0.186, 0.03129, 0.465, 0.05035, 0.4622, 0.05416, 0.4877, 0.03509, 0.4906, 0.2178, 0.4632, 0.2026, 0.4668, 0.196, 0.4248, 0.213, 0.4308, 0.4131, 0.1996, 0.4126, 0.2312, 0.3245, 0.2289, 0.3259, 0.1966, 0.5, 0.2005, 0.5, 0.2319, 0.4126, 0.2312, 0.4131, 0.1996, 0.3283, 0.4524, 0.2541, 0.4585, 0.2504, 0.4265, 0.3264, 0.4206, 0.09315, 0.484, 0.0732, 0.4848, 0.06936, 0.4594, 0.08682, 0.4426, 0.1415, 0.4766, 0.09315, 0.484, 0.08682, 0.4426, 0.135, 0.4356, 0.2541, 0.4585, 0.2178, 0.4632, 0.213, 0.4308, 0.2504, 0.4265, 0.2026, 0.4668, 0.1415, 0.4766, 0.135, 0.4356, 0.196, 0.4248, 0.3234, 0.2614, 0.2445, 0.2582, 0.2472, 0.2247, 0.3245, 0.2289, 0.5, 0.3855, 0.4999, 0.4166, 0.4133, 0.4175, 0.4126, 0.3861, 0.4126, 0.3861, 0.4133, 0.4175, 0.3264, 0.4206, 0.3247, 0.3884, 0.1253, 0.2607, 0.07736, 0.2571, 0.08212, 0.2162, 0.1304, 0.221, 0.2044, 0.2557, 0.1845, 0.2715, 0.192, 0.229, 0.209, 0.222, 0.2445, 0.2582, 0.2044, 0.2557, 0.209, 0.222, 0.2472, 0.2247, 0.04668, 0.437, 0.06563, 0.4343, 0.06936, 0.4594, 0.05035, 0.4622, 0.00383, 0.4124, 0.02766, 0.4397, 0.03129, 0.465, 0.009174, 0.4539, 0.1845, 0.2715, 0.1253, 0.2607, 0.1304, 0.221, 0.192, 0.229, 0.02766, 0.4397, 0.04668, 0.437, 0.05035, 0.4622, 0.03129, 0.465, 0.213, 0.4308, 0.196, 0.4248, 0.1867, 0.3834, 0.207, 0.398, 0.4126, 0.2312, 0.4121, 0.2628, 0.3234, 0.2614, 0.3245, 0.2289, 0.5, 0.2319, 0.5, 0.2633, 0.4121, 0.2628, 0.4126, 0.2312, 0.3264, 0.4206, 0.2504, 0.4265, 0.2465, 0.3937, 0.3247, 0.3884, 0.08682, 0.4426, 0.06936, 0.4594, 0.06563, 0.4343, 0.0806, 0.4018, 0.135, 0.4356, 0.08682, 0.4426, 0.0806, 0.4018, 0.1281, 0.396, 0.2504, 0.4265, 0.213, 0.4308, 0.207, 0.398, 0.2465, 0.3937, 0.196, 0.4248, 0.135, 0.4356, 0.1281, 0.396, 0.1867, 0.3834, 0.3228, 0.289, 0.2421, 0.2878, 0.2445, 0.2582, 0.3234, 0.2614, 0.5, 0.3589, 0.5, 0.3855, 0.4126, 0.3861, 0.4122, 0.3593, 0.4122, 0.3593, 0.4126, 0.3861, 0.3247, 0.3884, 0.3236, 0.3608, 0.1209, 0.2945, 0.07422, 0.2925, 0.07736, 0.2571, 0.1253, 0.2607, 0.1985, 0.2877, 0.1692, 0.2992, 0.1845, 0.2715, 0.2044, 0.2557, 0.2421, 0.2878, 0.1985, 0.2877, 0.2044, 0.2557, 0.2445, 0.2582, 0.04366, 0.4158, 0.06248, 0.4131, 0.06563, 0.4343, 0.04668, 0.437, 7.762e-05, 0.3768, 0.02482, 0.4184, 0.02766, 0.4397, 0.00383, 0.4124, 0.1692, 0.2992, 0.1209, 0.2945, 0.1253, 0.2607, 0.1845, 0.2715, 0.02482, 0.4184, 0.04366, 0.4158, 0.04668, 0.437, 0.02766, 0.4397])
me_arkanoide.materials.append(mat_material)
me_arkanoide.use_remesh_preserve_volume = False
me_arkanoide.use_remesh_preserve_attributes = False
me_arkanoide.use_mirror_vertex_groups = False
me_arkanoide.update()
arm_armature = bpy.data.armatures.new('Armature')  # bones are not reproduced

# ---- objects
ob_armature = bpy.data.objects.new('Armature', arm_armature)
ob_arkanoide = bpy.data.objects.new('Arkanoide', me_arkanoide)
ob_point_002 = bpy.data.objects.new('Point.002', light_point_002)
ob_point_001 = bpy.data.objects.new('Point.001', light_point_001)
ob_point = bpy.data.objects.new('Point', light_point)
ob_lamp = bpy.data.objects.new('Lamp', light_lamp)
ob_camera = bpy.data.objects.new('Camera', cam_camera)

# ---- transforms, parenting, visibility, modifiers, constraints
ob_armature.location = (0.04885, 0.7963, -0.1492)
ob_armature.rotation_euler = (1.573, -0.0, 0.0)
ob_armature.scale = (1.0, 1.0, 1.57)
ob_armature.lineart.crease_threshold = 0.0
ob_arkanoide.parent = ob_armature
ob_arkanoide.matrix_parent_inverse = Matrix(((1.0, -0.0, 0.0, -0.04885), (0.0, -0.002131, 1.0, 0.1509), (0.0, -0.6371, -0.001358, 0.5071), (0.0, 0.0, 0.0, 1.0)))
ob_arkanoide.location = (-0.008477, 0.004134, -0.02403)
ob_arkanoide.scale = (0.5, 0.5012, 0.5)
ob_arkanoide.lock_rotations_4d = False
ob_arkanoide.empty_display_type = 'ARROWS'
ob_arkanoide.lineart.crease_threshold = 0.0
_vg = ob_arkanoide.vertex_groups.new(name='MainBone')
for _i, _w in zip([0, 1, 2, 3, 4, 5, 6, 7, 8, 9, 10, 11, 12, 13, 14, 15, 16, 17, 18, 19, 20, 21, 22, 23, 24, 25, 26, 27, 28, 29, 30, 31, 32, 33, 34, 35, 36, 37, 38, 39, 40, 41, 42, 43, 44, 45, 46, 47, 48, 49, 50, 51, 52, 53, 54, 55, 56, 57, 58, 59, 60, 61, 62, 63, 64, 65, 66, 67, 68, 69, 70, 71, 72, 73, 74, 75, 76, 77, 78, 79, 80, 81, 82, 83, 84, 85, 86, 87, 88, 89, 90, 91, 92, 93, 94, 95, 96, 97, 98, 99, 100, 101, 102, 103, 104, 105, 106, 107, 108, 109, 110, 111, 112, 113, 114, 115, 116, 117, 118, 119, 120, 121, 122, 123, 124, 125, 126, 127, 128, 129, 130, 131, 132, 133, 134, 135, 136, 137, 138, 139, 140, 141, 142, 143, 144, 145, 146, 147, 148, 149, 150, 151, 152, 153, 154, 155, 156, 157, 158, 159, 160, 161, 162, 163, 164, 165, 166, 167, 168, 169, 170, 171, 172, 173, 174, 175, 176, 177, 178, 179, 180, 181, 182, 183, 184, 185, 186, 187, 188, 189, 190, 191, 192, 193, 194, 195, 196, 197, 198, 199, 200, 201, 202, 203, 204, 205, 206, 207, 208, 209, 210, 211, 212, 213, 214, 215, 216, 217, 218, 219, 220, 221, 222, 223, 224, 225, 226, 227, 228, 229, 230, 231, 232, 233, 234, 235, 236, 237, 238, 239, 240, 241, 242, 243, 244, 245, 246, 247, 248, 249, 250, 251, 252, 253, 254, 255, 256, 257, 258, 259, 260, 261, 262, 263, 264, 265, 266, 267, 268, 269, 270, 271, 272, 273, 274, 275, 276, 277, 278, 279, 280, 281], [1.0, 1.0, 1.0, 1.0, 1.0, 1.0, 1.0, 1.0, 1.0, 1.0, 1.0, 1.0, 1.0, 0.9999, 1.0, 0.9999, 0.9999, 0.9998, 0.9999, 0.9999, 1.0, 1.0, 1.0, 1.0, 0.9999, 0.9998, 0.9999, 0.9999, 0.9999, 0.9999, 0.9999, 0.9999, 1.0, 1.0, 1.0, 1.0, 1.0, 1.0, 1.0, 0.9999, 0.9999, 0.9998, 1.0, 1.0, 0.9999, 0.9998, 0.9999, 0.9999, 1.0, 1.0, 1.0, 1.0, 1.0, 1.0, 1.0, 0.9999, 0.9999, 0.9998, 1.0, 1.0, 0.9999, 0.9998, 0.9999, 0.9999, 0.9999, 1.0, 1.0, 1.0, 1.0, 0.9998, 1.0, 0.9998, 0.9999, 0.9999, 1.0, 1.0, 1.0, 1.0, 0.9999, 1.0, 0.9999, 0.9999, 1.0, 1.0, 1.0, 1.0, 0.9999, 1.0, 0.9999, 0.9999, 0.9999, 1.0, 1.0, 1.0, 1.0, 0.9999, 1.0, 0.9999, 0.9999, 1.0, 1.0, 1.0, 1.0, 0.9999, 1.0, 0.9999, 0.9999, 0.9999, 1.0, 1.0, 1.0, 1.0, 0.9999, 1.0, 0.9999, 0.9999, 1.0, 1.0, 1.0, 1.0, 0.9999, 1.0, 0.9999, 0.9999, 0.9999, 1.0, 1.0, 1.0, 1.0, 0.9999, 1.0, 0.9999, 0.9999, 1.0, 1.0, 1.0, 1.0, 1.0, 1.0, 1.0, 1.0, 1.0, 1.0, 1.0, 1.0, 1.0, 1.0, 1.0, 1.0, 1.0, 1.0, 1.0, 1.0, 1.0, 1.0, 0.9999, 1.0, 1.0, 1.0, 1.0, 1.0, 1.0, 1.0, 1.0, 1.0, 0.9999, 1.0, 1.0, 1.0, 1.0, 1.0, 1.0, 1.0, 1.0, 1.0, 1.0, 1.0, 1.0, 1.0, 0.9999, 1.0, 1.0, 1.0, 1.0, 1.0, 0.9999, 1.0, 1.0, 1.0, 1.0, 1.0, 1.0, 1.0, 1.0, 1.0, 1.0, 1.0, 1.0, 1.0, 1.0, 1.0, 1.0, 1.0, 1.0, 1.0, 1.0, 1.0, 1.0, 1.0, 1.0, 1.0, 1.0, 1.0, 1.0, 1.0, 1.0, 1.0, 1.0, 1.0, 1.0, 1.0, 1.0, 1.0, 1.0, 1.0, 1.0, 1.0, 1.0, 1.0, 1.0, 1.0, 1.0, 1.0, 1.0, 1.0, 1.0, 1.0, 1.0, 1.0, 1.0, 1.0, 1.0, 1.0, 1.0, 1.0, 1.0, 1.0, 1.0, 1.0, 1.0, 1.0, 1.0, 1.0, 1.0, 1.0, 1.0, 1.0, 1.0, 1.0, 1.0, 1.0, 1.0, 1.0, 1.0, 1.0, 1.0, 1.0, 1.0, 1.0, 1.0, 1.0, 0.9999, 1.0, 1.0, 1.0, 1.0, 1.0, 1.0, 0.9999, 1.0, 1.0, 1.0]): _vg.add([_i], _w, 'REPLACE')
_m = ob_arkanoide.modifiers.new('Armature', 'ARMATURE')
_m.object = ob_armature
ob_point_002.location = (1.238, 4.567, -0.4019)
ob_point_002.lineart.crease_threshold = 0.0
ob_point_001.location = (-0.01621, -5.9, -1.063)
ob_point_001.lineart.crease_threshold = 0.0
ob_point.location = (-4.913, 0.6263, 6.09)
ob_point.lineart.crease_threshold = 0.0
ob_lamp.location = (4.105, 1.85, 6.006)
ob_lamp.rotation_euler = (0.6503, 0.05522, 1.866)
ob_lamp.lock_rotations_4d = False
ob_lamp.empty_display_type = 'ARROWS'
ob_lamp.color = (0.0, 0.0, 0.0, 0.0)
ob_lamp.lineart.crease_threshold = 0.0
ob_camera.location = (7.481, -6.508, 5.344)
ob_camera.rotation_euler = (1.109, 0.01082, 0.8149)
ob_camera.lock_rotations_4d = False
ob_camera.empty_display_type = 'ARROWS'
ob_camera.color = (0.0, 0.0, 0.0, 0.0)
ob_camera.display_type = 'WIRE'
ob_camera.lineart.crease_threshold = 0.0

# ---- collection membership
col_collection_1.objects.link(ob_armature)
col_collection_1.objects.link(ob_arkanoide)
col_collection_1.objects.link(ob_point_002)
col_collection_1.objects.link(ob_point_001)
col_collection_1.objects.link(ob_point)
col_collection_1.objects.link(ob_lamp)
col_collection_1.objects.link(ob_camera)

# ---- scene / render settings (as saved in the file)
scene.camera = ob_camera
scene.frame_start = 1; scene.frame_end = 120; scene.frame_set(49)
scene.render.engine = 'BLENDER_EEVEE_NEXT'
scene.render.resolution_percentage = 50
scene.render.dither_intensity = 0.0
scene.cycles.use_denoising = False
scene.cycles.samples = 10
scene.cycles.sampling_pattern = 'TABULATED_SOBOL'
scene.cycles.light_sampling_threshold = 0.0
scene.cycles.use_adaptive_sampling = False
scene.cycles.use_light_tree = False
scene.cycles.blur_glossy = 0.0
scene.cycles.volume_bounces = 1
scene.cycles.pixel_filter_type = 'GAUSSIAN'
scene.cycles.sample_clamp_indirect = 0.0
scene.view_settings.view_transform = 'Standard'
bpy.context.view_layer.update()
